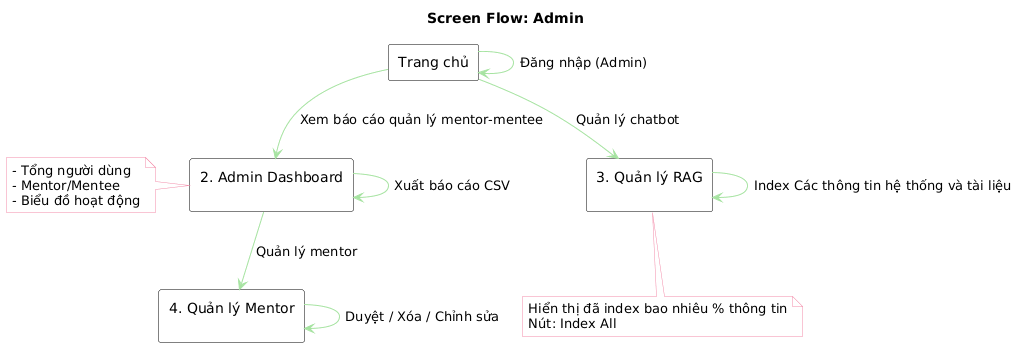

The diagram above was rendered by PlantUML. Its source (embedded in the PNG):
@startuml
title Screen Flow: Admin
skinparam backgroundColor #ffffff
skinparam rectangle {
  BackgroundColor #ffffff
  BorderColor #000000
  FontColor #000000
}
skinparam arrowColor #a6e3a1
skinparam noteBackgroundColor #ffffff
skinparam noteBorderColor #f38ba8

rectangle "Trang chủ" as login_a
rectangle "2. Admin Dashboard\n" as admin_dash
rectangle "3. Quản lý RAG\n" as rag_page
rectangle "4. Quản lý Mentor\n" as mentor_admin

' Luồng
login_a --> login_a : Đăng nhập (Admin)
login_a --> admin_dash : Xem báo cáo quản lý mentor-mentee
login_a --> rag_page : Quản lý chatbot
admin_dash --> mentor_admin : Quản lý mentor
rag_page --> rag_page : Index Các thông tin hệ thống và tài liệu
mentor_admin --> mentor_admin : Duyệt / Xóa / Chỉnh sửa
admin_dash --> admin_dash : Xuất báo cáo CSV

note left of admin_dash
  - Tổng người dùng
  - Mentor/Mentee
  - Biểu đồ hoạt động
end note

note bottom of rag_page
  Hiển thị đã index bao nhiêu % thông tin
  Nút: Index All
end note
@enduml